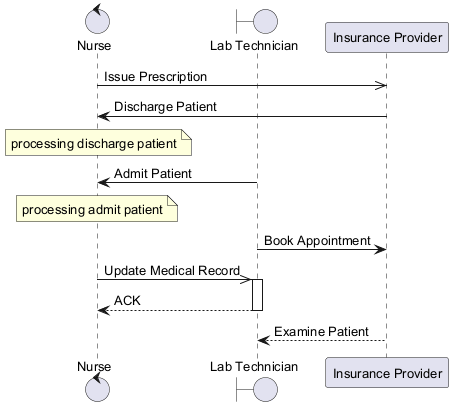

The diagram above was rendered by PlantUML. Its source (embedded in the PNG):
@startuml
skinparam backgroundColor #FFFFFF
skinparam classBackgroundColor #F3E5F5
skinparam classBorderColor #6A1B9A
skinparam defaultFontSize 13
control "Nurse" as N
boundary "Lab Technician" as LT
participant "Insurance Provider" as IP
N ->> IP : Issue Prescription
IP -> N : Discharge Patient
note over N : processing discharge patient
LT -> N : Admit Patient
note over N : processing admit patient
LT -> IP : Book Appointment
N ->> LT : Update Medical Record
activate LT
LT --> N : ACK
deactivate LT
IP --> LT : Examine Patient
@enduml